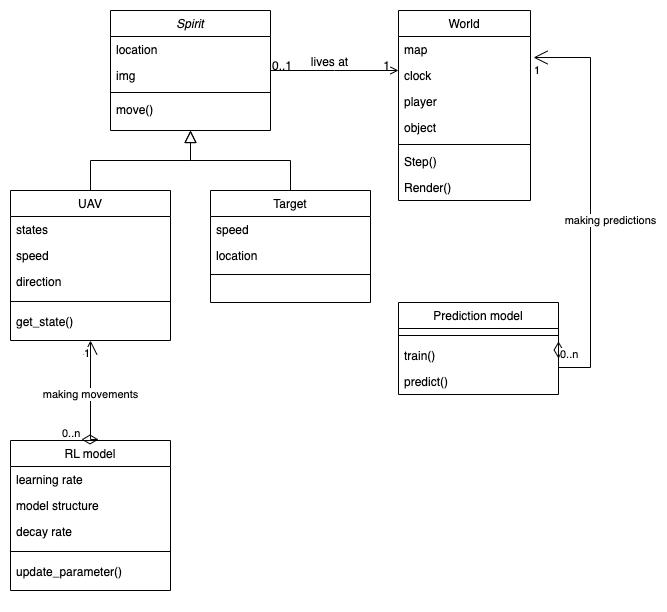

The diagram above was exported from draw.io. Its source (the exported page's mxGraphModel, read from the mxfile embedded in the PNG):
<mxGraphModel dx="1234" dy="807" grid="1" gridSize="10" guides="1" tooltips="1" connect="1" arrows="1" fold="1" page="1" pageScale="1" pageWidth="827" pageHeight="1169" math="0" shadow="0">
  <root>
    <mxCell id="WIyWlLk6GJQsqaUBKTNV-0" />
    <mxCell id="WIyWlLk6GJQsqaUBKTNV-1" parent="WIyWlLk6GJQsqaUBKTNV-0" />
    <mxCell id="zkfFHV4jXpPFQw0GAbJ--0" value="Spirit" style="swimlane;fontStyle=2;align=center;verticalAlign=top;childLayout=stackLayout;horizontal=1;startSize=26;horizontalStack=0;resizeParent=1;resizeLast=0;collapsible=1;marginBottom=0;rounded=0;shadow=0;strokeWidth=1;" parent="WIyWlLk6GJQsqaUBKTNV-1" vertex="1">
      <mxGeometry x="220" y="120" width="160" height="120" as="geometry">
        <mxRectangle x="230" y="140" width="160" height="26" as="alternateBounds" />
      </mxGeometry>
    </mxCell>
    <mxCell id="zkfFHV4jXpPFQw0GAbJ--1" value="location" style="text;align=left;verticalAlign=top;spacingLeft=4;spacingRight=4;overflow=hidden;rotatable=0;points=[[0,0.5],[1,0.5]];portConstraint=eastwest;" parent="zkfFHV4jXpPFQw0GAbJ--0" vertex="1">
      <mxGeometry y="26" width="160" height="26" as="geometry" />
    </mxCell>
    <mxCell id="zkfFHV4jXpPFQw0GAbJ--2" value="img" style="text;align=left;verticalAlign=top;spacingLeft=4;spacingRight=4;overflow=hidden;rotatable=0;points=[[0,0.5],[1,0.5]];portConstraint=eastwest;rounded=0;shadow=0;html=0;" parent="zkfFHV4jXpPFQw0GAbJ--0" vertex="1">
      <mxGeometry y="52" width="160" height="26" as="geometry" />
    </mxCell>
    <mxCell id="zkfFHV4jXpPFQw0GAbJ--4" value="" style="line;html=1;strokeWidth=1;align=left;verticalAlign=middle;spacingTop=-1;spacingLeft=3;spacingRight=3;rotatable=0;labelPosition=right;points=[];portConstraint=eastwest;" parent="zkfFHV4jXpPFQw0GAbJ--0" vertex="1">
      <mxGeometry y="78" width="160" height="8" as="geometry" />
    </mxCell>
    <mxCell id="zkfFHV4jXpPFQw0GAbJ--5" value="move()" style="text;align=left;verticalAlign=top;spacingLeft=4;spacingRight=4;overflow=hidden;rotatable=0;points=[[0,0.5],[1,0.5]];portConstraint=eastwest;" parent="zkfFHV4jXpPFQw0GAbJ--0" vertex="1">
      <mxGeometry y="86" width="160" height="26" as="geometry" />
    </mxCell>
    <mxCell id="zkfFHV4jXpPFQw0GAbJ--6" value="UAV" style="swimlane;fontStyle=0;align=center;verticalAlign=top;childLayout=stackLayout;horizontal=1;startSize=26;horizontalStack=0;resizeParent=1;resizeLast=0;collapsible=1;marginBottom=0;rounded=0;shadow=0;strokeWidth=1;" parent="WIyWlLk6GJQsqaUBKTNV-1" vertex="1">
      <mxGeometry x="120" y="300" width="160" height="150" as="geometry">
        <mxRectangle x="130" y="380" width="160" height="26" as="alternateBounds" />
      </mxGeometry>
    </mxCell>
    <mxCell id="zkfFHV4jXpPFQw0GAbJ--7" value="states" style="text;align=left;verticalAlign=top;spacingLeft=4;spacingRight=4;overflow=hidden;rotatable=0;points=[[0,0.5],[1,0.5]];portConstraint=eastwest;" parent="zkfFHV4jXpPFQw0GAbJ--6" vertex="1">
      <mxGeometry y="26" width="160" height="26" as="geometry" />
    </mxCell>
    <mxCell id="zkfFHV4jXpPFQw0GAbJ--8" value="speed" style="text;align=left;verticalAlign=top;spacingLeft=4;spacingRight=4;overflow=hidden;rotatable=0;points=[[0,0.5],[1,0.5]];portConstraint=eastwest;rounded=0;shadow=0;html=0;" parent="zkfFHV4jXpPFQw0GAbJ--6" vertex="1">
      <mxGeometry y="52" width="160" height="26" as="geometry" />
    </mxCell>
    <mxCell id="05Pb3Ut2ePu7fAi5P1-Y-4" value="direction" style="text;align=left;verticalAlign=top;spacingLeft=4;spacingRight=4;overflow=hidden;rotatable=0;points=[[0,0.5],[1,0.5]];portConstraint=eastwest;rounded=0;shadow=0;html=0;" vertex="1" parent="zkfFHV4jXpPFQw0GAbJ--6">
      <mxGeometry y="78" width="160" height="26" as="geometry" />
    </mxCell>
    <mxCell id="zkfFHV4jXpPFQw0GAbJ--9" value="&lt;br&gt;&lt;br&gt;&lt;br&gt;&lt;br&gt;&lt;br&gt;&lt;br&gt;&lt;br&gt;" style="line;html=1;strokeWidth=1;align=left;verticalAlign=middle;spacingTop=-1;spacingLeft=3;spacingRight=3;rotatable=0;labelPosition=right;points=[];portConstraint=eastwest;" parent="zkfFHV4jXpPFQw0GAbJ--6" vertex="1">
      <mxGeometry y="104" width="160" height="14" as="geometry" />
    </mxCell>
    <mxCell id="05Pb3Ut2ePu7fAi5P1-Y-6" value="get_state()" style="text;align=left;verticalAlign=top;spacingLeft=4;spacingRight=4;overflow=hidden;rotatable=0;points=[[0,0.5],[1,0.5]];portConstraint=eastwest;rounded=0;shadow=0;html=0;" vertex="1" parent="zkfFHV4jXpPFQw0GAbJ--6">
      <mxGeometry y="118" width="160" height="26" as="geometry" />
    </mxCell>
    <mxCell id="zkfFHV4jXpPFQw0GAbJ--12" value="" style="endArrow=block;endSize=10;endFill=0;shadow=0;strokeWidth=1;rounded=0;edgeStyle=elbowEdgeStyle;elbow=vertical;" parent="WIyWlLk6GJQsqaUBKTNV-1" source="zkfFHV4jXpPFQw0GAbJ--6" target="zkfFHV4jXpPFQw0GAbJ--0" edge="1">
      <mxGeometry width="160" relative="1" as="geometry">
        <mxPoint x="200" y="203" as="sourcePoint" />
        <mxPoint x="200" y="203" as="targetPoint" />
      </mxGeometry>
    </mxCell>
    <mxCell id="zkfFHV4jXpPFQw0GAbJ--13" value="Target" style="swimlane;fontStyle=0;align=center;verticalAlign=top;childLayout=stackLayout;horizontal=1;startSize=26;horizontalStack=0;resizeParent=1;resizeLast=0;collapsible=1;marginBottom=0;rounded=0;shadow=0;strokeWidth=1;" parent="WIyWlLk6GJQsqaUBKTNV-1" vertex="1">
      <mxGeometry x="320" y="300" width="160" height="112" as="geometry">
        <mxRectangle x="340" y="380" width="170" height="26" as="alternateBounds" />
      </mxGeometry>
    </mxCell>
    <mxCell id="zkfFHV4jXpPFQw0GAbJ--14" value="speed&#10;" style="text;align=left;verticalAlign=top;spacingLeft=4;spacingRight=4;overflow=hidden;rotatable=0;points=[[0,0.5],[1,0.5]];portConstraint=eastwest;" parent="zkfFHV4jXpPFQw0GAbJ--13" vertex="1">
      <mxGeometry y="26" width="160" height="26" as="geometry" />
    </mxCell>
    <mxCell id="05Pb3Ut2ePu7fAi5P1-Y-8" value="location" style="text;align=left;verticalAlign=top;spacingLeft=4;spacingRight=4;overflow=hidden;rotatable=0;points=[[0,0.5],[1,0.5]];portConstraint=eastwest;" vertex="1" parent="zkfFHV4jXpPFQw0GAbJ--13">
      <mxGeometry y="52" width="160" height="26" as="geometry" />
    </mxCell>
    <mxCell id="zkfFHV4jXpPFQw0GAbJ--15" value="" style="line;html=1;strokeWidth=1;align=left;verticalAlign=middle;spacingTop=-1;spacingLeft=3;spacingRight=3;rotatable=0;labelPosition=right;points=[];portConstraint=eastwest;" parent="zkfFHV4jXpPFQw0GAbJ--13" vertex="1">
      <mxGeometry y="78" width="160" height="12" as="geometry" />
    </mxCell>
    <mxCell id="zkfFHV4jXpPFQw0GAbJ--16" value="" style="endArrow=block;endSize=10;endFill=0;shadow=0;strokeWidth=1;rounded=0;edgeStyle=elbowEdgeStyle;elbow=vertical;" parent="WIyWlLk6GJQsqaUBKTNV-1" source="zkfFHV4jXpPFQw0GAbJ--13" target="zkfFHV4jXpPFQw0GAbJ--0" edge="1">
      <mxGeometry width="160" relative="1" as="geometry">
        <mxPoint x="210" y="373" as="sourcePoint" />
        <mxPoint x="310" y="271" as="targetPoint" />
      </mxGeometry>
    </mxCell>
    <mxCell id="zkfFHV4jXpPFQw0GAbJ--17" value="World" style="swimlane;fontStyle=0;align=center;verticalAlign=top;childLayout=stackLayout;horizontal=1;startSize=26;horizontalStack=0;resizeParent=1;resizeLast=0;collapsible=1;marginBottom=0;rounded=0;shadow=0;strokeWidth=1;" parent="WIyWlLk6GJQsqaUBKTNV-1" vertex="1">
      <mxGeometry x="508" y="120" width="132" height="190" as="geometry">
        <mxRectangle x="550" y="140" width="160" height="26" as="alternateBounds" />
      </mxGeometry>
    </mxCell>
    <mxCell id="zkfFHV4jXpPFQw0GAbJ--18" value="map" style="text;align=left;verticalAlign=top;spacingLeft=4;spacingRight=4;overflow=hidden;rotatable=0;points=[[0,0.5],[1,0.5]];portConstraint=eastwest;" parent="zkfFHV4jXpPFQw0GAbJ--17" vertex="1">
      <mxGeometry y="26" width="132" height="26" as="geometry" />
    </mxCell>
    <mxCell id="zkfFHV4jXpPFQw0GAbJ--19" value="clock" style="text;align=left;verticalAlign=top;spacingLeft=4;spacingRight=4;overflow=hidden;rotatable=0;points=[[0,0.5],[1,0.5]];portConstraint=eastwest;rounded=0;shadow=0;html=0;" parent="zkfFHV4jXpPFQw0GAbJ--17" vertex="1">
      <mxGeometry y="52" width="132" height="26" as="geometry" />
    </mxCell>
    <mxCell id="zkfFHV4jXpPFQw0GAbJ--20" value="player" style="text;align=left;verticalAlign=top;spacingLeft=4;spacingRight=4;overflow=hidden;rotatable=0;points=[[0,0.5],[1,0.5]];portConstraint=eastwest;rounded=0;shadow=0;html=0;" parent="zkfFHV4jXpPFQw0GAbJ--17" vertex="1">
      <mxGeometry y="78" width="132" height="26" as="geometry" />
    </mxCell>
    <mxCell id="zkfFHV4jXpPFQw0GAbJ--22" value="object" style="text;align=left;verticalAlign=top;spacingLeft=4;spacingRight=4;overflow=hidden;rotatable=0;points=[[0,0.5],[1,0.5]];portConstraint=eastwest;rounded=0;shadow=0;html=0;" parent="zkfFHV4jXpPFQw0GAbJ--17" vertex="1">
      <mxGeometry y="104" width="132" height="26" as="geometry" />
    </mxCell>
    <mxCell id="zkfFHV4jXpPFQw0GAbJ--23" value="" style="line;html=1;strokeWidth=1;align=left;verticalAlign=middle;spacingTop=-1;spacingLeft=3;spacingRight=3;rotatable=0;labelPosition=right;points=[];portConstraint=eastwest;" parent="zkfFHV4jXpPFQw0GAbJ--17" vertex="1">
      <mxGeometry y="130" width="132" height="8" as="geometry" />
    </mxCell>
    <mxCell id="zkfFHV4jXpPFQw0GAbJ--24" value="Step()" style="text;align=left;verticalAlign=top;spacingLeft=4;spacingRight=4;overflow=hidden;rotatable=0;points=[[0,0.5],[1,0.5]];portConstraint=eastwest;" parent="zkfFHV4jXpPFQw0GAbJ--17" vertex="1">
      <mxGeometry y="138" width="132" height="26" as="geometry" />
    </mxCell>
    <mxCell id="zkfFHV4jXpPFQw0GAbJ--25" value="Render()" style="text;align=left;verticalAlign=top;spacingLeft=4;spacingRight=4;overflow=hidden;rotatable=0;points=[[0,0.5],[1,0.5]];portConstraint=eastwest;" parent="zkfFHV4jXpPFQw0GAbJ--17" vertex="1">
      <mxGeometry y="164" width="132" height="26" as="geometry" />
    </mxCell>
    <mxCell id="zkfFHV4jXpPFQw0GAbJ--26" value="" style="endArrow=open;shadow=0;strokeWidth=1;rounded=0;endFill=1;edgeStyle=elbowEdgeStyle;elbow=vertical;" parent="WIyWlLk6GJQsqaUBKTNV-1" source="zkfFHV4jXpPFQw0GAbJ--0" target="zkfFHV4jXpPFQw0GAbJ--17" edge="1">
      <mxGeometry x="0.5" y="41" relative="1" as="geometry">
        <mxPoint x="380" y="192" as="sourcePoint" />
        <mxPoint x="540" y="192" as="targetPoint" />
        <mxPoint x="-40" y="32" as="offset" />
      </mxGeometry>
    </mxCell>
    <mxCell id="zkfFHV4jXpPFQw0GAbJ--27" value="0..1" style="resizable=0;align=left;verticalAlign=bottom;labelBackgroundColor=none;fontSize=12;" parent="zkfFHV4jXpPFQw0GAbJ--26" connectable="0" vertex="1">
      <mxGeometry x="-1" relative="1" as="geometry">
        <mxPoint y="4" as="offset" />
      </mxGeometry>
    </mxCell>
    <mxCell id="zkfFHV4jXpPFQw0GAbJ--28" value="1" style="resizable=0;align=right;verticalAlign=bottom;labelBackgroundColor=none;fontSize=12;" parent="zkfFHV4jXpPFQw0GAbJ--26" connectable="0" vertex="1">
      <mxGeometry x="1" relative="1" as="geometry">
        <mxPoint x="-7" y="4" as="offset" />
      </mxGeometry>
    </mxCell>
    <mxCell id="zkfFHV4jXpPFQw0GAbJ--29" value="lives at" style="text;html=1;resizable=0;points=[];;align=center;verticalAlign=middle;labelBackgroundColor=none;rounded=0;shadow=0;strokeWidth=1;fontSize=12;" parent="zkfFHV4jXpPFQw0GAbJ--26" vertex="1" connectable="0">
      <mxGeometry x="0.5" y="49" relative="1" as="geometry">
        <mxPoint x="-38" y="40" as="offset" />
      </mxGeometry>
    </mxCell>
    <mxCell id="05Pb3Ut2ePu7fAi5P1-Y-10" value="RL model" style="swimlane;fontStyle=0;align=center;verticalAlign=top;childLayout=stackLayout;horizontal=1;startSize=26;horizontalStack=0;resizeParent=1;resizeLast=0;collapsible=1;marginBottom=0;rounded=0;shadow=0;strokeWidth=1;" vertex="1" parent="WIyWlLk6GJQsqaUBKTNV-1">
      <mxGeometry x="120" y="550" width="160" height="150" as="geometry">
        <mxRectangle x="130" y="380" width="160" height="26" as="alternateBounds" />
      </mxGeometry>
    </mxCell>
    <mxCell id="05Pb3Ut2ePu7fAi5P1-Y-11" value="learning rate" style="text;align=left;verticalAlign=top;spacingLeft=4;spacingRight=4;overflow=hidden;rotatable=0;points=[[0,0.5],[1,0.5]];portConstraint=eastwest;" vertex="1" parent="05Pb3Ut2ePu7fAi5P1-Y-10">
      <mxGeometry y="26" width="160" height="26" as="geometry" />
    </mxCell>
    <mxCell id="05Pb3Ut2ePu7fAi5P1-Y-12" value="model structure" style="text;align=left;verticalAlign=top;spacingLeft=4;spacingRight=4;overflow=hidden;rotatable=0;points=[[0,0.5],[1,0.5]];portConstraint=eastwest;rounded=0;shadow=0;html=0;" vertex="1" parent="05Pb3Ut2ePu7fAi5P1-Y-10">
      <mxGeometry y="52" width="160" height="26" as="geometry" />
    </mxCell>
    <mxCell id="05Pb3Ut2ePu7fAi5P1-Y-13" value="decay rate" style="text;align=left;verticalAlign=top;spacingLeft=4;spacingRight=4;overflow=hidden;rotatable=0;points=[[0,0.5],[1,0.5]];portConstraint=eastwest;rounded=0;shadow=0;html=0;" vertex="1" parent="05Pb3Ut2ePu7fAi5P1-Y-10">
      <mxGeometry y="78" width="160" height="26" as="geometry" />
    </mxCell>
    <mxCell id="05Pb3Ut2ePu7fAi5P1-Y-14" value="&lt;br&gt;&lt;br&gt;&lt;br&gt;&lt;br&gt;&lt;br&gt;&lt;br&gt;&lt;br&gt;" style="line;html=1;strokeWidth=1;align=left;verticalAlign=middle;spacingTop=-1;spacingLeft=3;spacingRight=3;rotatable=0;labelPosition=right;points=[];portConstraint=eastwest;" vertex="1" parent="05Pb3Ut2ePu7fAi5P1-Y-10">
      <mxGeometry y="104" width="160" height="14" as="geometry" />
    </mxCell>
    <mxCell id="05Pb3Ut2ePu7fAi5P1-Y-15" value="update_parameter()" style="text;align=left;verticalAlign=top;spacingLeft=4;spacingRight=4;overflow=hidden;rotatable=0;points=[[0,0.5],[1,0.5]];portConstraint=eastwest;rounded=0;shadow=0;html=0;" vertex="1" parent="05Pb3Ut2ePu7fAi5P1-Y-10">
      <mxGeometry y="118" width="160" height="26" as="geometry" />
    </mxCell>
    <mxCell id="05Pb3Ut2ePu7fAi5P1-Y-17" value="Prediction model" style="swimlane;fontStyle=0;align=center;verticalAlign=top;childLayout=stackLayout;horizontal=1;startSize=26;horizontalStack=0;resizeParent=1;resizeLast=0;collapsible=1;marginBottom=0;rounded=0;shadow=0;strokeWidth=1;" vertex="1" parent="WIyWlLk6GJQsqaUBKTNV-1">
      <mxGeometry x="508" y="412" width="160" height="92" as="geometry">
        <mxRectangle x="130" y="380" width="160" height="26" as="alternateBounds" />
      </mxGeometry>
    </mxCell>
    <mxCell id="05Pb3Ut2ePu7fAi5P1-Y-21" value="&lt;br&gt;&lt;br&gt;&lt;br&gt;&lt;br&gt;&lt;br&gt;&lt;br&gt;&lt;br&gt;" style="line;html=1;strokeWidth=1;align=left;verticalAlign=middle;spacingTop=-1;spacingLeft=3;spacingRight=3;rotatable=0;labelPosition=right;points=[];portConstraint=eastwest;" vertex="1" parent="05Pb3Ut2ePu7fAi5P1-Y-17">
      <mxGeometry y="26" width="160" height="14" as="geometry" />
    </mxCell>
    <mxCell id="05Pb3Ut2ePu7fAi5P1-Y-22" value="train()" style="text;align=left;verticalAlign=top;spacingLeft=4;spacingRight=4;overflow=hidden;rotatable=0;points=[[0,0.5],[1,0.5]];portConstraint=eastwest;rounded=0;shadow=0;html=0;" vertex="1" parent="05Pb3Ut2ePu7fAi5P1-Y-17">
      <mxGeometry y="40" width="160" height="26" as="geometry" />
    </mxCell>
    <mxCell id="05Pb3Ut2ePu7fAi5P1-Y-38" value="predict()" style="text;align=left;verticalAlign=top;spacingLeft=4;spacingRight=4;overflow=hidden;rotatable=0;points=[[0,0.5],[1,0.5]];portConstraint=eastwest;rounded=0;shadow=0;html=0;" vertex="1" parent="05Pb3Ut2ePu7fAi5P1-Y-17">
      <mxGeometry y="66" width="160" height="26" as="geometry" />
    </mxCell>
    <mxCell id="05Pb3Ut2ePu7fAi5P1-Y-28" value="making movements" style="endArrow=open;html=1;endSize=12;startArrow=diamondThin;startSize=14;startFill=0;edgeStyle=orthogonalEdgeStyle;rounded=0;entryX=0.5;entryY=1;entryDx=0;entryDy=0;exitX=0.444;exitY=-0.007;exitDx=0;exitDy=0;exitPerimeter=0;" edge="1" parent="WIyWlLk6GJQsqaUBKTNV-1" source="05Pb3Ut2ePu7fAi5P1-Y-10" target="zkfFHV4jXpPFQw0GAbJ--6">
      <mxGeometry relative="1" as="geometry">
        <mxPoint x="200" y="530" as="sourcePoint" />
        <mxPoint x="350" y="540" as="targetPoint" />
        <Array as="points">
          <mxPoint x="200" y="549" />
        </Array>
      </mxGeometry>
    </mxCell>
    <mxCell id="05Pb3Ut2ePu7fAi5P1-Y-29" value="0..n" style="edgeLabel;resizable=0;html=1;align=left;verticalAlign=top;" connectable="0" vertex="1" parent="05Pb3Ut2ePu7fAi5P1-Y-28">
      <mxGeometry x="-1" relative="1" as="geometry">
        <mxPoint x="-21" y="-19" as="offset" />
      </mxGeometry>
    </mxCell>
    <mxCell id="05Pb3Ut2ePu7fAi5P1-Y-30" value="1" style="edgeLabel;resizable=0;html=1;align=right;verticalAlign=top;" connectable="0" vertex="1" parent="05Pb3Ut2ePu7fAi5P1-Y-28">
      <mxGeometry x="1" relative="1" as="geometry" />
    </mxCell>
    <mxCell id="05Pb3Ut2ePu7fAi5P1-Y-33" value="making predictions" style="endArrow=open;html=1;endSize=12;startArrow=diamondThin;startSize=14;startFill=0;edgeStyle=orthogonalEdgeStyle;rounded=0;entryX=1.023;entryY=-0.192;entryDx=0;entryDy=0;entryPerimeter=0;exitX=1;exitY=0.5;exitDx=0;exitDy=0;" edge="1" parent="WIyWlLk6GJQsqaUBKTNV-1" target="zkfFHV4jXpPFQw0GAbJ--19">
      <mxGeometry x="-0.0352" y="-20" relative="1" as="geometry">
        <mxPoint x="668" y="451" as="sourcePoint" />
        <mxPoint x="730" y="360" as="targetPoint" />
        <Array as="points">
          <mxPoint x="700" y="477" />
          <mxPoint x="700" y="167" />
        </Array>
        <mxPoint as="offset" />
      </mxGeometry>
    </mxCell>
    <mxCell id="05Pb3Ut2ePu7fAi5P1-Y-34" value="0..n" style="edgeLabel;resizable=0;html=1;align=left;verticalAlign=top;" connectable="0" vertex="1" parent="05Pb3Ut2ePu7fAi5P1-Y-33">
      <mxGeometry x="-1" relative="1" as="geometry" />
    </mxCell>
    <mxCell id="05Pb3Ut2ePu7fAi5P1-Y-35" value="1" style="edgeLabel;resizable=0;html=1;align=right;verticalAlign=top;" connectable="0" vertex="1" parent="05Pb3Ut2ePu7fAi5P1-Y-33">
      <mxGeometry x="1" relative="1" as="geometry">
        <mxPoint x="7" as="offset" />
      </mxGeometry>
    </mxCell>
  </root>
</mxGraphModel>